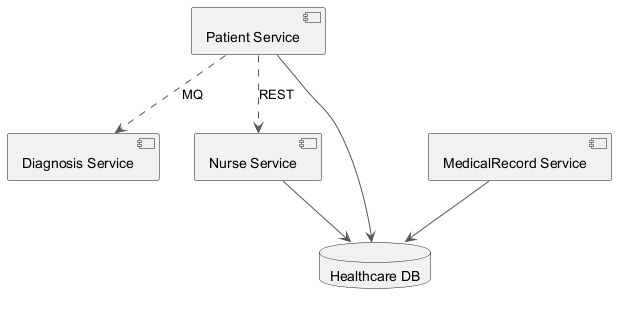

The diagram above was rendered by PlantUML. Its source (embedded in the PNG):
@startuml
skinparam backgroundColor #FFFFFF
skinparam classBackgroundColor #F1F8E9
skinparam classBorderColor #33691E
skinparam ArrowColor #555555
component "Diagnosis Service" as C_DiagnosisService
component "Patient Service" as C_PatientService
component "Nurse Service" as C_NurseService
component "MedicalRecord Service" as C_MedicalRecordService
database "Healthcare DB" as DB_healthcare
C_PatientService --> DB_healthcare
C_NurseService --> DB_healthcare
C_MedicalRecordService --> DB_healthcare
C_PatientService ..> C_NurseService : REST
C_PatientService ..> C_DiagnosisService : MQ
@enduml